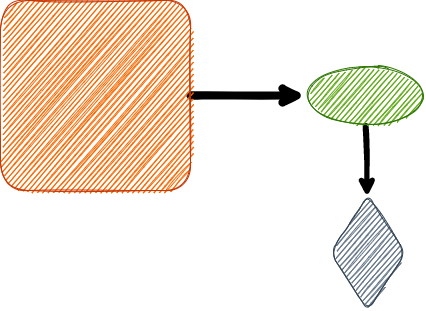

The diagram above was exported from draw.io. Its source (the exported page's mxGraphModel, read from the mxfile embedded in the PNG):
<mxGraphModel dx="1028" dy="900" grid="1" gridSize="10" guides="1" tooltips="1" connect="1" arrows="1" fold="1" page="1" pageScale="1" pageWidth="850" pageHeight="1100" background="#FFFFFF" math="0" shadow="0">
  <root>
    <mxCell id="0" />
    <mxCell id="1" parent="0" />
    <mxCell id="14" value="" style="edgeStyle=none;html=1;curved=1;rounded=1;sketch=1;strokeColor=#000000;strokeWidth=8;exitX=1;exitY=0.5;exitDx=0;exitDy=0;" edge="1" parent="1" source="2" target="13">
      <mxGeometry relative="1" as="geometry" />
    </mxCell>
    <mxCell id="2" value="" style="whiteSpace=wrap;html=1;aspect=fixed;fillColor=#fa6800;fontColor=#000000;strokeColor=#C73500;rounded=1;sketch=1;" vertex="1" parent="1">
      <mxGeometry x="130" y="140" width="190" height="190" as="geometry" />
    </mxCell>
    <mxCell id="16" value="" style="edgeStyle=none;html=1;curved=1;rounded=1;sketch=1;strokeColor=#000000;strokeWidth=5;" edge="1" parent="1" source="13" target="15">
      <mxGeometry relative="1" as="geometry" />
    </mxCell>
    <mxCell id="13" value="" style="ellipse;whiteSpace=wrap;html=1;fillColor=#60a917;fontColor=#ffffff;strokeColor=#2D7600;rounded=1;sketch=1;" vertex="1" parent="1">
      <mxGeometry x="435" y="205" width="120" height="60" as="geometry" />
    </mxCell>
    <mxCell id="15" value="" style="rhombus;whiteSpace=wrap;html=1;fillColor=#647687;fontColor=#ffffff;strokeColor=#314354;rounded=1;sketch=1;" vertex="1" parent="1">
      <mxGeometry x="460" y="335" width="75" height="115" as="geometry" />
    </mxCell>
  </root>
</mxGraphModel>